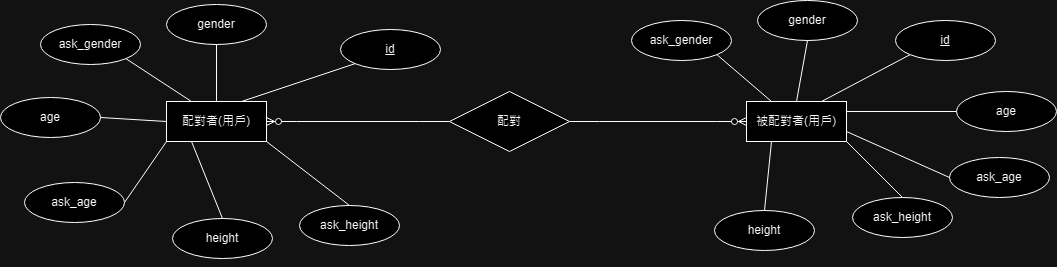

The diagram above was exported from draw.io. Its source (the exported page's mxGraphModel, read from the mxfile embedded in the PNG):
<mxGraphModel dx="1434" dy="796" grid="0" gridSize="10" guides="1" tooltips="1" connect="1" arrows="1" fold="1" page="1" pageScale="1" pageWidth="1169" pageHeight="1654" background="none" math="0" shadow="0">
  <root>
    <mxCell id="0" />
    <mxCell id="1" parent="0" />
    <mxCell id="3NiPnANpypAmmNQiEqDG-1" value="配對者(用戶)" style="whiteSpace=wrap;html=1;align=center;" parent="1" vertex="1">
      <mxGeometry x="191" y="368" width="100" height="40" as="geometry" />
    </mxCell>
    <mxCell id="3NiPnANpypAmmNQiEqDG-3" value="被配對者(用戶)" style="whiteSpace=wrap;html=1;align=center;" parent="1" vertex="1">
      <mxGeometry x="771" y="368" width="100" height="40" as="geometry" />
    </mxCell>
    <mxCell id="ryZ-4q84OyqKVvIcW7aV-2" value="配對" style="shape=rhombus;perimeter=rhombusPerimeter;whiteSpace=wrap;html=1;align=center;" parent="1" vertex="1">
      <mxGeometry x="474" y="358" width="120" height="60" as="geometry" />
    </mxCell>
    <mxCell id="ryZ-4q84OyqKVvIcW7aV-3" value="" style="edgeStyle=entityRelationEdgeStyle;fontSize=12;html=1;endArrow=ERzeroToMany;endFill=1;rounded=0;entryX=0;entryY=0.5;entryDx=0;entryDy=0;exitX=1;exitY=0.5;exitDx=0;exitDy=0;" parent="1" source="ryZ-4q84OyqKVvIcW7aV-2" target="3NiPnANpypAmmNQiEqDG-3" edge="1">
      <mxGeometry width="100" height="100" relative="1" as="geometry">
        <mxPoint x="319" y="411" as="sourcePoint" />
        <mxPoint x="419" y="311" as="targetPoint" />
      </mxGeometry>
    </mxCell>
    <mxCell id="ryZ-4q84OyqKVvIcW7aV-4" value="" style="edgeStyle=entityRelationEdgeStyle;fontSize=12;html=1;endArrow=ERzeroToMany;endFill=1;rounded=0;entryX=1;entryY=0.5;entryDx=0;entryDy=0;exitX=0;exitY=0.5;exitDx=0;exitDy=0;" parent="1" source="ryZ-4q84OyqKVvIcW7aV-2" target="3NiPnANpypAmmNQiEqDG-1" edge="1">
      <mxGeometry width="100" height="100" relative="1" as="geometry">
        <mxPoint x="533" y="459" as="sourcePoint" />
        <mxPoint x="633" y="359" as="targetPoint" />
      </mxGeometry>
    </mxCell>
    <mxCell id="y3oRyYIq2rQ3LKxGMTi0-2" value="gender" style="ellipse;whiteSpace=wrap;html=1;align=center;" vertex="1" parent="1">
      <mxGeometry x="191" y="271" width="100" height="40" as="geometry" />
    </mxCell>
    <mxCell id="y3oRyYIq2rQ3LKxGMTi0-3" value="id" style="ellipse;whiteSpace=wrap;html=1;align=center;fontStyle=4;" vertex="1" parent="1">
      <mxGeometry x="365" y="296" width="100" height="40" as="geometry" />
    </mxCell>
    <mxCell id="y3oRyYIq2rQ3LKxGMTi0-6" value="" style="endArrow=none;html=1;rounded=0;exitX=0;exitY=1;exitDx=0;exitDy=0;entryX=0.75;entryY=0;entryDx=0;entryDy=0;" edge="1" parent="1" source="y3oRyYIq2rQ3LKxGMTi0-3" target="3NiPnANpypAmmNQiEqDG-1">
      <mxGeometry relative="1" as="geometry">
        <mxPoint x="503" y="409" as="sourcePoint" />
        <mxPoint x="663" y="409" as="targetPoint" />
      </mxGeometry>
    </mxCell>
    <mxCell id="y3oRyYIq2rQ3LKxGMTi0-8" value="height" style="ellipse;whiteSpace=wrap;html=1;align=center;" vertex="1" parent="1">
      <mxGeometry x="197" y="485" width="100" height="40" as="geometry" />
    </mxCell>
    <mxCell id="y3oRyYIq2rQ3LKxGMTi0-10" value="age" style="ellipse;whiteSpace=wrap;html=1;align=center;" vertex="1" parent="1">
      <mxGeometry x="25" y="364" width="100" height="40" as="geometry" />
    </mxCell>
    <mxCell id="y3oRyYIq2rQ3LKxGMTi0-11" value="ask_gender" style="ellipse;whiteSpace=wrap;html=1;align=center;" vertex="1" parent="1">
      <mxGeometry x="65" y="291" width="100" height="40" as="geometry" />
    </mxCell>
    <mxCell id="y3oRyYIq2rQ3LKxGMTi0-12" value="ask_age" style="ellipse;whiteSpace=wrap;html=1;align=center;" vertex="1" parent="1">
      <mxGeometry x="49" y="449" width="100" height="40" as="geometry" />
    </mxCell>
    <mxCell id="y3oRyYIq2rQ3LKxGMTi0-13" value="" style="endArrow=none;html=1;rounded=0;exitX=0.5;exitY=1;exitDx=0;exitDy=0;entryX=0.5;entryY=0;entryDx=0;entryDy=0;" edge="1" parent="1" source="y3oRyYIq2rQ3LKxGMTi0-2" target="3NiPnANpypAmmNQiEqDG-1">
      <mxGeometry relative="1" as="geometry">
        <mxPoint x="503" y="409" as="sourcePoint" />
        <mxPoint x="663" y="409" as="targetPoint" />
      </mxGeometry>
    </mxCell>
    <mxCell id="y3oRyYIq2rQ3LKxGMTi0-14" style="edgeStyle=orthogonalEdgeStyle;rounded=0;orthogonalLoop=1;jettySize=auto;html=1;exitX=0.5;exitY=1;exitDx=0;exitDy=0;" edge="1" parent="1" source="y3oRyYIq2rQ3LKxGMTi0-11" target="y3oRyYIq2rQ3LKxGMTi0-11">
      <mxGeometry relative="1" as="geometry" />
    </mxCell>
    <mxCell id="y3oRyYIq2rQ3LKxGMTi0-15" value="" style="endArrow=none;html=1;rounded=0;exitX=1;exitY=1;exitDx=0;exitDy=0;entryX=0.25;entryY=0;entryDx=0;entryDy=0;" edge="1" parent="1" source="y3oRyYIq2rQ3LKxGMTi0-11" target="3NiPnANpypAmmNQiEqDG-1">
      <mxGeometry relative="1" as="geometry">
        <mxPoint x="503" y="409" as="sourcePoint" />
        <mxPoint x="663" y="409" as="targetPoint" />
      </mxGeometry>
    </mxCell>
    <mxCell id="y3oRyYIq2rQ3LKxGMTi0-16" value="ask_height" style="ellipse;whiteSpace=wrap;html=1;align=center;" vertex="1" parent="1">
      <mxGeometry x="324" y="472" width="100" height="40" as="geometry" />
    </mxCell>
    <mxCell id="y3oRyYIq2rQ3LKxGMTi0-17" value="" style="endArrow=none;html=1;rounded=0;exitX=0.5;exitY=0;exitDx=0;exitDy=0;entryX=0.25;entryY=1;entryDx=0;entryDy=0;" edge="1" parent="1" source="y3oRyYIq2rQ3LKxGMTi0-8" target="3NiPnANpypAmmNQiEqDG-1">
      <mxGeometry relative="1" as="geometry">
        <mxPoint x="503" y="409" as="sourcePoint" />
        <mxPoint x="663" y="409" as="targetPoint" />
      </mxGeometry>
    </mxCell>
    <mxCell id="y3oRyYIq2rQ3LKxGMTi0-18" value="" style="endArrow=none;html=1;rounded=0;exitX=1;exitY=0.5;exitDx=0;exitDy=0;entryX=0;entryY=1;entryDx=0;entryDy=0;" edge="1" parent="1" source="y3oRyYIq2rQ3LKxGMTi0-12" target="3NiPnANpypAmmNQiEqDG-1">
      <mxGeometry relative="1" as="geometry">
        <mxPoint x="438" y="532" as="sourcePoint" />
        <mxPoint x="598" y="532" as="targetPoint" />
      </mxGeometry>
    </mxCell>
    <mxCell id="y3oRyYIq2rQ3LKxGMTi0-19" value="" style="endArrow=none;html=1;rounded=0;exitX=1;exitY=0.5;exitDx=0;exitDy=0;entryX=0;entryY=0.5;entryDx=0;entryDy=0;" edge="1" parent="1" source="y3oRyYIq2rQ3LKxGMTi0-10" target="3NiPnANpypAmmNQiEqDG-1">
      <mxGeometry relative="1" as="geometry">
        <mxPoint x="97" y="445" as="sourcePoint" />
        <mxPoint x="257" y="445" as="targetPoint" />
      </mxGeometry>
    </mxCell>
    <mxCell id="y3oRyYIq2rQ3LKxGMTi0-22" style="edgeStyle=orthogonalEdgeStyle;rounded=0;orthogonalLoop=1;jettySize=auto;html=1;exitX=0.5;exitY=1;exitDx=0;exitDy=0;" edge="1" parent="1" source="y3oRyYIq2rQ3LKxGMTi0-8" target="y3oRyYIq2rQ3LKxGMTi0-8">
      <mxGeometry relative="1" as="geometry" />
    </mxCell>
    <mxCell id="y3oRyYIq2rQ3LKxGMTi0-23" value="" style="endArrow=none;html=1;rounded=0;exitX=1;exitY=1;exitDx=0;exitDy=0;entryX=0.5;entryY=0;entryDx=0;entryDy=0;" edge="1" parent="1" source="3NiPnANpypAmmNQiEqDG-1" target="y3oRyYIq2rQ3LKxGMTi0-16">
      <mxGeometry relative="1" as="geometry">
        <mxPoint x="503" y="409" as="sourcePoint" />
        <mxPoint x="663" y="409" as="targetPoint" />
      </mxGeometry>
    </mxCell>
    <mxCell id="y3oRyYIq2rQ3LKxGMTi0-47" value="gender" style="ellipse;whiteSpace=wrap;html=1;align=center;" vertex="1" parent="1">
      <mxGeometry x="782" y="267" width="100" height="40" as="geometry" />
    </mxCell>
    <mxCell id="y3oRyYIq2rQ3LKxGMTi0-48" value="id" style="ellipse;whiteSpace=wrap;html=1;align=center;fontStyle=4;" vertex="1" parent="1">
      <mxGeometry x="920" y="287" width="100" height="40" as="geometry" />
    </mxCell>
    <mxCell id="y3oRyYIq2rQ3LKxGMTi0-49" value="" style="endArrow=none;html=1;rounded=0;exitX=0;exitY=1;exitDx=0;exitDy=0;entryX=0.75;entryY=0;entryDx=0;entryDy=0;" edge="1" parent="1" source="y3oRyYIq2rQ3LKxGMTi0-48" target="3NiPnANpypAmmNQiEqDG-3">
      <mxGeometry relative="1" as="geometry">
        <mxPoint x="1094" y="405" as="sourcePoint" />
        <mxPoint x="857" y="364" as="targetPoint" />
      </mxGeometry>
    </mxCell>
    <mxCell id="y3oRyYIq2rQ3LKxGMTi0-50" value="height" style="ellipse;whiteSpace=wrap;html=1;align=center;" vertex="1" parent="1">
      <mxGeometry x="739" y="477" width="100" height="40" as="geometry" />
    </mxCell>
    <mxCell id="y3oRyYIq2rQ3LKxGMTi0-51" value="age" style="ellipse;whiteSpace=wrap;html=1;align=center;" vertex="1" parent="1">
      <mxGeometry x="981" y="358" width="100" height="40" as="geometry" />
    </mxCell>
    <mxCell id="y3oRyYIq2rQ3LKxGMTi0-52" value="ask_gender" style="ellipse;whiteSpace=wrap;html=1;align=center;" vertex="1" parent="1">
      <mxGeometry x="656" y="287" width="100" height="40" as="geometry" />
    </mxCell>
    <mxCell id="y3oRyYIq2rQ3LKxGMTi0-53" value="ask_age" style="ellipse;whiteSpace=wrap;html=1;align=center;" vertex="1" parent="1">
      <mxGeometry x="974" y="424" width="100" height="40" as="geometry" />
    </mxCell>
    <mxCell id="y3oRyYIq2rQ3LKxGMTi0-54" value="" style="endArrow=none;html=1;rounded=0;exitX=0.5;exitY=1;exitDx=0;exitDy=0;entryX=0.5;entryY=0;entryDx=0;entryDy=0;" edge="1" parent="1" source="y3oRyYIq2rQ3LKxGMTi0-47" target="3NiPnANpypAmmNQiEqDG-3">
      <mxGeometry relative="1" as="geometry">
        <mxPoint x="1094" y="405" as="sourcePoint" />
        <mxPoint x="832" y="364" as="targetPoint" />
      </mxGeometry>
    </mxCell>
    <mxCell id="y3oRyYIq2rQ3LKxGMTi0-55" value="" style="endArrow=none;html=1;rounded=0;exitX=1;exitY=1;exitDx=0;exitDy=0;entryX=0.25;entryY=0;entryDx=0;entryDy=0;" edge="1" parent="1" source="y3oRyYIq2rQ3LKxGMTi0-52" target="3NiPnANpypAmmNQiEqDG-3">
      <mxGeometry relative="1" as="geometry">
        <mxPoint x="1094" y="405" as="sourcePoint" />
        <mxPoint x="807" y="364" as="targetPoint" />
      </mxGeometry>
    </mxCell>
    <mxCell id="y3oRyYIq2rQ3LKxGMTi0-56" value="ask_height" style="ellipse;whiteSpace=wrap;html=1;align=center;" vertex="1" parent="1">
      <mxGeometry x="877" y="464" width="100" height="40" as="geometry" />
    </mxCell>
    <mxCell id="y3oRyYIq2rQ3LKxGMTi0-57" value="" style="endArrow=none;html=1;rounded=0;exitX=0.5;exitY=0;exitDx=0;exitDy=0;entryX=0.25;entryY=1;entryDx=0;entryDy=0;" edge="1" parent="1" source="y3oRyYIq2rQ3LKxGMTi0-50" target="3NiPnANpypAmmNQiEqDG-3">
      <mxGeometry relative="1" as="geometry">
        <mxPoint x="1094" y="405" as="sourcePoint" />
        <mxPoint x="807" y="404" as="targetPoint" />
      </mxGeometry>
    </mxCell>
    <mxCell id="y3oRyYIq2rQ3LKxGMTi0-58" value="" style="endArrow=none;html=1;rounded=0;exitX=0;exitY=0.5;exitDx=0;exitDy=0;entryX=1;entryY=0.75;entryDx=0;entryDy=0;" edge="1" parent="1" source="y3oRyYIq2rQ3LKxGMTi0-53" target="3NiPnANpypAmmNQiEqDG-3">
      <mxGeometry relative="1" as="geometry">
        <mxPoint x="1029" y="528" as="sourcePoint" />
        <mxPoint x="782" y="404" as="targetPoint" />
      </mxGeometry>
    </mxCell>
    <mxCell id="y3oRyYIq2rQ3LKxGMTi0-59" value="" style="endArrow=none;html=1;rounded=0;entryX=1;entryY=0.25;entryDx=0;entryDy=0;exitX=0;exitY=0.5;exitDx=0;exitDy=0;" edge="1" parent="1" source="y3oRyYIq2rQ3LKxGMTi0-51" target="3NiPnANpypAmmNQiEqDG-3">
      <mxGeometry relative="1" as="geometry">
        <mxPoint x="1024" y="371" as="sourcePoint" />
        <mxPoint x="873" y="381" as="targetPoint" />
      </mxGeometry>
    </mxCell>
    <mxCell id="y3oRyYIq2rQ3LKxGMTi0-60" value="" style="endArrow=none;html=1;rounded=0;exitX=1;exitY=1;exitDx=0;exitDy=0;entryX=0.5;entryY=0;entryDx=0;entryDy=0;" edge="1" parent="1" target="y3oRyYIq2rQ3LKxGMTi0-56" source="3NiPnANpypAmmNQiEqDG-3">
      <mxGeometry relative="1" as="geometry">
        <mxPoint x="882" y="404" as="sourcePoint" />
        <mxPoint x="1254" y="405" as="targetPoint" />
      </mxGeometry>
    </mxCell>
  </root>
</mxGraphModel>